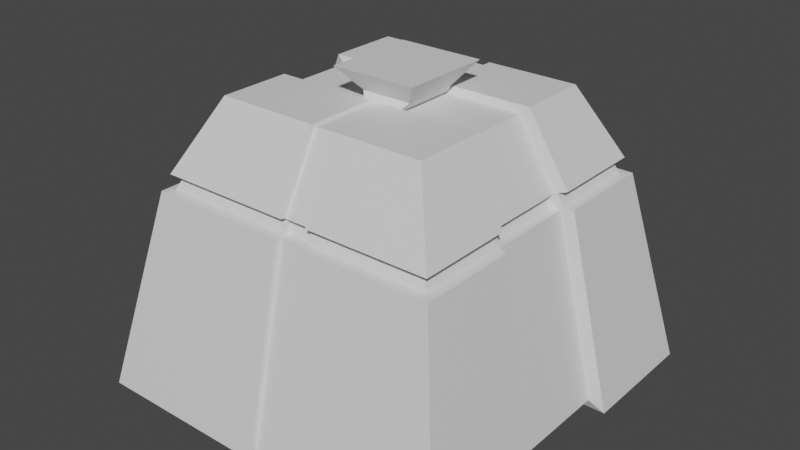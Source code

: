 # Source: Turret_Slot.blend  (saved by Blender 2.80.75; exported with 4.5.12 LTS)
import bpy
from mathutils import Matrix  # noqa: F401  (used for matrix-valued properties, if any)

bpy.ops.wm.read_factory_settings(use_empty=True)
scene = bpy.context.scene
scene.name = 'Scene'

# ---- collections
col_collection = bpy.data.collections.new('Collection'); scene.collection.children.link(col_collection)

# ---- materials (node trees are filled in below, after node groups)
mat_material = bpy.data.materials.new('Material')
mat_material.alpha_threshold = 0.0
mat_material.use_transparent_shadow = False
mat_material.line_color = (0.0, 0.0, 0.0, 1.0)

# ---- material node trees
mat_material.use_nodes = True; mat_material.node_tree.nodes.clear()
_N = mat_material.node_tree.nodes; _L = mat_material.node_tree.links
n0 = _N.new('ShaderNodeOutputMaterial'); n0.name = 'Material Output'; n0.location = (300, 300)
n1 = _N.new('ShaderNodeBsdfPrincipled'); n1.name = 'Principled BSDF'; n1.location = (10, 300)
n1.distribution = 'GGX'
n1.subsurface_method = 'BURLEY'
n1.inputs[2].default_value = 0.4
n1.inputs[3].default_value = 1.45
n1.inputs[27].default_value = (0.0, 0.0, 0.0, 1.0)
n1.inputs[28].default_value = 1.0
_L.new(n1.outputs[0], n0.inputs[0])
n0.is_active_output = True

# ---- world
world_world = bpy.data.worlds.new('World'); scene.world = world_world
world_world.use_nodes = True; world_world.node_tree.nodes.clear()
_N = world_world.node_tree.nodes; _L = world_world.node_tree.links
n0 = _N.new('ShaderNodeOutputWorld'); n0.name = 'World Output'; n0.location = (300, 300)
n1 = _N.new('ShaderNodeBackground'); n1.name = 'Background'; n1.location = (10, 300)
n1.inputs[0].default_value = (0.05088, 0.05088, 0.05088, 1.0)
_L.new(n1.outputs[0], n0.inputs[0])
n0.is_active_output = True
world_world.color = (0.05088, 0.05088, 0.05088)
world_world.use_sun_shadow = False
world_world.sun_shadow_jitter_overblur = 0.0

# ---- meshes
me_cube = bpy.data.meshes.new('Cube')
me_cube.from_pydata([(0.3771, 0.3735, 0.4972), (0.6621, 0.6672, -0.5086), (0.3771, -0.3735, 0.4972), (0.6621, -0.6672, -0.5086), (-0.3698, 0.3735, 0.4972), (-0.6723, 0.6672, -0.5086), (-0.3698, -0.3735, 0.4972), (-0.6723, -0.6672, -0.5086), (0.5, 0.5, 0.2481), (-0.5, -0.5, 0.2481), (0.5, -0.5, 0.2481), (-0.5, 0.5, 0.2481), (0.5216, 0.522, 0.1931), (0.5216, -0.522, 0.1931), (-0.5224, 0.522, 0.1931), (-0.5224, -0.522, 0.1931), (0.08852, 0.6672, -0.5086), (0.05607, -0.3735, 0.4972), (0.08852, -0.6672, -0.5086), (0.05607, 0.3735, 0.4972), (0.07017, 0.5, 0.2481), (0.07017, -0.5, 0.2481), (0.07284, -0.522, 0.1931), (0.07284, 0.522, 0.1931), (-0.03684, 0.6672, -0.5086), (-0.0141, -0.3735, 0.4972), (-0.02377, -0.5, 0.2481), (-0.02524, -0.522, 0.1931), (-0.03684, -0.6672, -0.5086), (-0.0141, 0.3735, 0.4972), (-0.02377, 0.5, 0.2481), (-0.02524, 0.522, 0.1931), (-0.6723, 0.2224, -0.5086), (-0.6723, -0.2224, -0.5086), (0.3771, 0.1245, 0.4972), (0.3771, -0.1245, 0.4972), (-0.3698, -0.1245, 0.4972), (-0.3698, 0.1245, 0.4972), (0.6621, -0.2224, -0.5086), (0.6621, 0.2224, -0.5086), (0.5, 0.1667, 0.2481), (0.5, -0.1667, 0.2481), (-0.5, -0.1667, 0.2481), (-0.5, 0.1667, 0.2481), (-0.5224, -0.174, 0.1931), (-0.5224, 0.174, 0.1931), (0.5216, 0.174, 0.1931), (0.5216, -0.174, 0.1931), (0.08852, 0.2224, -0.5086), (0.08852, -0.2224, -0.5086), (0.05607, 0.1245, 0.4972), (0.05607, -0.1245, 0.4972), (-0.03684, 0.2224, -0.5086), (-0.03684, -0.2224, -0.5086), (-0.0141, 0.1245, 0.4972), (-0.0141, -0.1245, 0.4972), (0.4689, 0.4684, 0.2464), (-0.4679, -0.4684, 0.2464), (0.4689, -0.4684, 0.2464), (-0.4679, 0.4684, 0.2464), (0.4916, 0.4915, 0.1949), (0.4916, -0.4915, 0.1949), (-0.4915, 0.4915, 0.1949), (-0.4915, -0.4915, 0.1949), (0.06623, 0.4684, 0.2464), (0.06623, -0.4684, 0.2464), (0.06903, -0.4915, 0.1949), (0.06903, 0.4915, 0.1949), (-0.02179, -0.4684, 0.2464), (-0.02332, -0.4915, 0.1949), (-0.02179, 0.4684, 0.2464), (-0.02332, 0.4915, 0.1949), (0.4689, 0.1561, 0.2464), (0.4689, -0.1561, 0.2464), (-0.4679, -0.1561, 0.2464), (-0.4679, 0.1561, 0.2464), (-0.4915, -0.1638, 0.1949), (-0.4915, 0.1638, 0.1949), (0.4916, 0.1638, 0.1949), (0.4916, -0.1638, 0.1949), (0.08652, 0.6457, -0.478), (0.05493, -0.3614, 0.4883), (0.08652, -0.6457, -0.478), (0.05493, 0.3614, 0.4883), (0.06864, 0.4839, 0.2443), (0.06864, -0.4839, 0.2443), (0.07125, -0.5052, 0.191), (0.07125, 0.5052, 0.191), (-0.03479, 0.6457, -0.478), (-0.01298, -0.3614, 0.4883), (-0.02227, -0.4839, 0.2443), (-0.02367, -0.5052, 0.191), (-0.03479, -0.6457, -0.478), (-0.01298, 0.3614, 0.4883), (-0.02227, 0.4839, 0.2443), (-0.02367, 0.5052, 0.191), (0.08652, 0.2152, -0.478), (0.08652, -0.2152, -0.478), (0.05493, 0.1205, 0.4883), (0.05493, -0.1205, 0.4883), (-0.03479, 0.2152, -0.478), (-0.03479, -0.2152, -0.478), (-0.01298, 0.1205, 0.4883), (-0.01298, -0.1205, 0.4883), (0.06482, 0.4533, 0.2426), (0.06482, -0.4533, 0.2426), (0.06756, -0.4757, 0.1927), (0.06756, 0.4757, 0.1927), (-0.02035, -0.4533, 0.2426), (-0.02181, -0.4757, 0.1927), (-0.02035, 0.4533, 0.2426), (-0.02181, 0.4757, 0.1927), (-0.618, 0.2046, -0.471), (-0.618, -0.2046, -0.471), (0.3478, 0.1145, 0.4727), (0.3478, -0.1145, 0.4727), (-0.3394, -0.1145, 0.4727), (-0.3394, 0.1145, 0.4727), (0.6098, -0.2046, -0.471), (0.6098, 0.2046, -0.471), (0.4608, 0.1533, 0.2355), (0.4608, -0.1533, 0.2355), (-0.4593, -0.1533, 0.2355), (-0.4593, 0.1533, 0.2355), (-0.4799, -0.1601, 0.1845), (-0.4799, 0.1601, 0.1845), (0.4807, 0.1601, 0.1845), (0.4807, -0.1601, 0.1845), (0.08203, 0.2046, -0.471), (0.08203, -0.2046, -0.471), (0.05244, 0.1145, 0.4727), (0.05244, -0.1145, 0.4727), (-0.03331, 0.2046, -0.471), (-0.03331, -0.2046, -0.471), (-0.01212, 0.1145, 0.4727), (-0.01212, -0.1145, 0.4727), (0.4322, 0.1437, 0.2339), (0.4322, -0.1437, 0.2339), (-0.4298, -0.1437, 0.2339), (-0.4298, 0.1437, 0.2339), (-0.4514, -0.1507, 0.186), (-0.4514, 0.1507, 0.186), (0.453, 0.1507, 0.186), (0.453, -0.1507, 0.186), (0.08015, 0.198, -0.4173), (0.08015, -0.198, -0.4173), (0.06386, 0.1484, 0.4562), (0.06386, -0.1484, 0.4562), (-0.03147, 0.198, -0.4173), (-0.03147, -0.198, -0.4173), (-0.01978, 0.1484, 0.4562), (-0.01978, -0.1484, 0.4562), (0.1104, 0.0952, 0.5076), (0.1104, -0.0952, 0.5076), (-0.0662, 0.0952, 0.5076), (-0.0662, -0.0952, 0.5076), (0.1705, 0.1601, 0.5872), (0.1705, -0.1601, 0.5872), (-0.1263, 0.1601, 0.5872), (-0.1263, -0.1601, 0.5872)], [], [(55, 36, 6, 25), (26, 25, 6, 9), (43, 37, 4, 11), (49, 38, 3, 18), (41, 35, 2, 10), (20, 19, 0, 8), (43, 11, 59, 75), (14, 45, 77, 62), (24, 31, 95, 88), (49, 18, 82, 97), (28, 27, 15, 7), (32, 45, 14, 5), (38, 47, 13, 3), (16, 23, 12, 1), (79, 47, 127, 143), (3, 13, 22, 18), (74, 42, 122, 138), (41, 10, 58, 73), (19, 20, 84, 83), (52, 24, 88, 100), (10, 2, 17, 21), (35, 51, 17, 2), (33, 53, 28, 7), (11, 4, 29, 30), (15, 27, 69, 63), (5, 14, 31, 24), (30, 29, 93, 94), (26, 68, 108, 90), (49, 97, 145, 129), (28, 53, 101, 92), (65, 21, 85, 105), (50, 19, 83, 98), (5, 24, 52, 32), (100, 96, 144, 148), (0, 19, 50, 34), (43, 75, 139, 123), (22, 66, 106, 86), (68, 69, 109, 108), (1, 12, 46, 39), (103, 99, 147, 151), (7, 15, 44, 33), (45, 32, 112, 125), (8, 40, 72, 56), (20, 8, 56, 64), (72, 40, 120, 136), (46, 12, 60, 78), (8, 0, 34, 40), (98, 102, 150, 146), (16, 1, 39, 48), (33, 44, 124, 113), (9, 6, 36, 42), (36, 55, 135, 116), (29, 4, 37, 54), (41, 73, 137, 121), (67, 64, 56, 60), (79, 73, 58, 61), (77, 75, 59, 62), (69, 68, 57, 63), (61, 58, 65, 66), (18, 22, 86, 82), (62, 59, 70, 71), (96, 48, 128, 144), (63, 57, 74, 76), (47, 38, 118, 127), (60, 56, 72, 78), (54, 37, 117, 134), (9, 42, 74, 57), (10, 21, 65, 58), (13, 47, 79, 61), (26, 9, 57, 68), (77, 45, 125, 141), (22, 13, 61, 66), (12, 23, 67, 60), (44, 15, 63, 76), (70, 30, 94, 110), (11, 30, 70, 59), (55, 103, 151, 135), (31, 14, 62, 71), (91, 86, 106, 109), (94, 84, 104, 110), (88, 95, 87, 80), (94, 93, 83, 84), (101, 97, 82, 92), (82, 86, 91, 92), (85, 90, 108, 105), (85, 81, 89, 90), (99, 103, 89, 81), (83, 93, 102, 98), (39, 46, 126, 119), (88, 80, 96, 100), (37, 43, 123, 117), (111, 110, 104, 107), (106, 105, 108, 109), (87, 95, 111, 107), (29, 54, 102, 93), (21, 17, 81, 85), (27, 28, 92, 91), (42, 36, 116, 122), (17, 51, 99, 81), (66, 65, 105, 106), (20, 64, 104, 84), (64, 67, 107, 104), (25, 26, 90, 89), (55, 25, 89, 103), (67, 23, 87, 107), (31, 71, 111, 95), (69, 27, 91, 109), (16, 48, 96, 80), (23, 16, 80, 87), (71, 70, 110, 111), (133, 132, 148, 149), (120, 121, 137, 136), (131, 130, 146, 147), (112, 132, 133, 113), (114, 130, 131, 115), (119, 126, 127, 118), (113, 124, 125, 112), (127, 126, 142, 143), (120, 114, 115, 121), (128, 119, 118, 129), (122, 116, 117, 123), (134, 117, 116, 135), (128, 129, 145, 144), (140, 138, 139, 141), (142, 136, 137, 143), (122, 123, 139, 138), (125, 124, 140, 141), (146, 150, 154, 152), (148, 144, 145, 149), (134, 135, 151, 150), (99, 51, 131, 147), (97, 101, 149, 145), (46, 78, 142, 126), (50, 98, 146, 130), (101, 53, 133, 149), (32, 52, 132, 112), (52, 100, 148, 132), (76, 74, 138, 140), (40, 34, 114, 120), (44, 76, 140, 124), (53, 33, 113, 133), (75, 77, 141, 139), (35, 41, 121, 115), (34, 50, 130, 114), (78, 72, 136, 142), (48, 39, 119, 128), (51, 35, 115, 131), (102, 54, 134, 150), (73, 79, 143, 137), (38, 49, 129, 118), (152, 154, 158, 156), (151, 147, 153, 155), (150, 151, 155, 154), (147, 146, 152, 153), (156, 158, 159, 157), (153, 152, 156, 157), (155, 153, 157, 159), (154, 155, 159, 158)])
_uv = me_cube.uv_layers.new(name='UVMap')
_uv.uv.foreach_set('vector', [0.5059, 0.1667, 0.625, 0.1667, 0.625, 0.25, 0.5059, 0.25, 0.562, 0.3809, 0.625, 0.3809, 0.625, 0.5, 0.562, 0.5, 0.562, 0.6667, 0.625, 0.6667, 0.625, 0.75, 0.562, 0.75, 0.5175, 0.9167, 0.625, 0.9167, 0.625, 1.0, 0.5175, 1.0, 0.312, 0.6667, 0.375, 0.6667, 0.375, 0.75, 0.312, 0.75, 0.812, 0.6425, 0.875, 0.6425, 0.875, 0.75, 0.812, 0.75, 0.562, 0.6667, 0.562, 0.75, 0.562, 0.75, 0.562, 0.6667, 0.5483, 0.75, 0.5483, 0.6667, 0.5483, 0.6667, 0.5483, 0.75, 0.625, 0.6191, 0.7983, 0.6191, 0.7983, 0.6191, 0.625, 0.6191, 0.5175, 0.9167, 0.5175, 1.0, 0.5175, 1.0, 0.5175, 0.9167, 0.375, 0.3809, 0.5483, 0.3809, 0.5483, 0.5, 0.375, 0.5, 0.375, 0.6667, 0.5483, 0.6667, 0.5483, 0.75, 0.375, 0.75, 0.125, 0.6667, 0.2983, 0.6667, 0.2983, 0.75, 0.125, 0.75, 0.625, 0.6425, 0.7983, 0.6425, 0.7983, 0.75, 0.625, 0.75, 0.2983, 0.6667, 0.2983, 0.6667, 0.2983, 0.6667, 0.2983, 0.6667, 0.375, 0.25, 0.5483, 0.25, 0.5483, 0.3575, 0.375, 0.3575, 0.562, 0.5833, 0.562, 0.5833, 0.562, 0.5833, 0.562, 0.5833, 0.312, 0.6667, 0.312, 0.75, 0.312, 0.75, 0.312, 0.6667, 0.875, 0.6425, 0.812, 0.6425, 0.812, 0.6425, 0.875, 0.6425, 0.4941, 0.8333, 0.4941, 0.75, 0.4941, 0.75, 0.4941, 0.8333, 0.562, 0.25, 0.625, 0.25, 0.625, 0.3575, 0.562, 0.3575, 0.375, 0.1667, 0.4825, 0.1667, 0.4825, 0.25, 0.375, 0.25, 0.375, 0.9167, 0.4941, 0.9167, 0.4941, 1.0, 0.375, 1.0, 0.812, 0.5, 0.875, 0.5, 0.875, 0.6191, 0.812, 0.6191, 0.5483, 0.5, 0.5483, 0.3809, 0.5483, 0.3809, 0.5483, 0.5, 0.625, 0.5, 0.7983, 0.5, 0.7983, 0.6191, 0.625, 0.6191, 0.812, 0.6191, 0.875, 0.6191, 0.875, 0.6191, 0.812, 0.6191, 0.562, 0.3809, 0.562, 0.3809, 0.562, 0.3809, 0.562, 0.3809, 0.5175, 0.9167, 0.5175, 0.9167, 0.5175, 0.9167, 0.5175, 0.9167, 0.4941, 1.0, 0.4941, 0.9167, 0.4941, 0.9167, 0.4941, 1.0, 0.562, 0.3575, 0.562, 0.3575, 0.562, 0.3575, 0.562, 0.3575, 0.4825, 0.08333, 0.4825, 0.0, 0.4825, 0.0, 0.4825, 0.08333, 0.375, 0.75, 0.4941, 0.75, 0.4941, 0.8333, 0.375, 0.8333, 0.4941, 0.8333, 0.5175, 0.8333, 0.5175, 0.8333, 0.4941, 0.8333, 0.375, 0.0, 0.4825, 0.0, 0.4825, 0.08333, 0.375, 0.08333, 0.562, 0.6667, 0.562, 0.6667, 0.562, 0.6667, 0.562, 0.6667, 0.5483, 0.3575, 0.5483, 0.3575, 0.5483, 0.3575, 0.5483, 0.3575, 0.562, 0.3809, 0.5483, 0.3809, 0.5483, 0.3809, 0.562, 0.3809, 0.125, 0.5, 0.2983, 0.5, 0.2983, 0.5833, 0.125, 0.5833, 0.5059, 0.1667, 0.4825, 0.1667, 0.4825, 0.1667, 0.5059, 0.1667, 0.375, 0.5, 0.5483, 0.5, 0.5483, 0.5833, 0.375, 0.5833, 0.5483, 0.6667, 0.375, 0.6667, 0.375, 0.6667, 0.5483, 0.6667, 0.312, 0.5, 0.312, 0.5833, 0.312, 0.5833, 0.312, 0.5, 0.812, 0.6425, 0.812, 0.75, 0.812, 0.75, 0.812, 0.6425, 0.312, 0.5833, 0.312, 0.5833, 0.312, 0.5833, 0.312, 0.5833, 0.2983, 0.5833, 0.2983, 0.5, 0.2983, 0.5, 0.2983, 0.5833, 0.312, 0.5, 0.375, 0.5, 0.375, 0.5833, 0.312, 0.5833, 0.4825, 0.08333, 0.5059, 0.08333, 0.5059, 0.08333, 0.4825, 0.08333, 0.5175, 0.75, 0.625, 0.75, 0.625, 0.8333, 0.5175, 0.8333, 0.375, 0.5833, 0.5483, 0.5833, 0.5483, 0.5833, 0.375, 0.5833, 0.562, 0.5, 0.625, 0.5, 0.625, 0.5833, 0.562, 0.5833, 0.625, 0.1667, 0.5059, 0.1667, 0.5059, 0.1667, 0.625, 0.1667, 0.5059, 0.0, 0.625, 0.0, 0.625, 0.08333, 0.5059, 0.08333, 0.312, 0.6667, 0.312, 0.6667, 0.312, 0.6667, 0.312, 0.6667, 0.7983, 0.6425, 0.812, 0.6425, 0.812, 0.75, 0.7983, 0.75, 0.2983, 0.6667, 0.312, 0.6667, 0.312, 0.75, 0.2983, 0.75, 0.5483, 0.6667, 0.562, 0.6667, 0.562, 0.75, 0.5483, 0.75, 0.5483, 0.3809, 0.562, 0.3809, 0.562, 0.5, 0.5483, 0.5, 0.5483, 0.25, 0.562, 0.25, 0.562, 0.3575, 0.5483, 0.3575, 0.375, 0.3575, 0.5483, 0.3575, 0.5483, 0.3575, 0.375, 0.3575, 0.7983, 0.5, 0.812, 0.5, 0.812, 0.6191, 0.7983, 0.6191, 0.5175, 0.8333, 0.5175, 0.8333, 0.5175, 0.8333, 0.5175, 0.8333, 0.5483, 0.5, 0.562, 0.5, 0.562, 0.5833, 0.5483, 0.5833, 0.2983, 0.6667, 0.125, 0.6667, 0.125, 0.6667, 0.2983, 0.6667, 0.2983, 0.5, 0.312, 0.5, 0.312, 0.5833, 0.2983, 0.5833, 0.5059, 0.08333, 0.625, 0.08333, 0.625, 0.08333, 0.5059, 0.08333, 0.562, 0.5, 0.562, 0.5833, 0.562, 0.5833, 0.562, 0.5, 0.562, 0.25, 0.562, 0.3575, 0.562, 0.3575, 0.562, 0.25, 0.2983, 0.75, 0.2983, 0.6667, 0.2983, 0.6667, 0.2983, 0.75, 0.562, 0.3809, 0.562, 0.5, 0.562, 0.5, 0.562, 0.3809, 0.5483, 0.6667, 0.5483, 0.6667, 0.5483, 0.6667, 0.5483, 0.6667, 0.5483, 0.3575, 0.5483, 0.25, 0.5483, 0.25, 0.5483, 0.3575, 0.7983, 0.75, 0.7983, 0.6425, 0.7983, 0.6425, 0.7983, 0.75, 0.5483, 0.5833, 0.5483, 0.5, 0.5483, 0.5, 0.5483, 0.5833, 0.812, 0.6191, 0.812, 0.6191, 0.812, 0.6191, 0.812, 0.6191, 0.812, 0.5, 0.812, 0.6191, 0.812, 0.6191, 0.812, 0.5, 0.5059, 0.1667, 0.5059, 0.1667, 0.5059, 0.1667, 0.5059, 0.1667, 0.7983, 0.6191, 0.7983, 0.5, 0.7983, 0.5, 0.7983, 0.6191, 0.5483, 0.3809, 0.5483, 0.3575, 0.5483, 0.3575, 0.5483, 0.3809, 0.812, 0.6191, 0.812, 0.6425, 0.812, 0.6425, 0.812, 0.6191, 0.625, 0.6191, 0.7983, 0.6191, 0.7983, 0.6425, 0.625, 0.6425, 0.812, 0.6191, 0.875, 0.6191, 0.875, 0.6425, 0.812, 0.6425, 0.4941, 0.9167, 0.5175, 0.9167, 0.5175, 1.0, 0.4941, 1.0, 0.375, 0.3575, 0.5483, 0.3575, 0.5483, 0.3809, 0.375, 0.3809, 0.562, 0.3575, 0.562, 0.3809, 0.562, 0.3809, 0.562, 0.3575, 0.562, 0.3575, 0.625, 0.3575, 0.625, 0.3809, 0.562, 0.3809, 0.4825, 0.1667, 0.5059, 0.1667, 0.5059, 0.25, 0.4825, 0.25, 0.4825, 0.0, 0.5059, 0.0, 0.5059, 0.08333, 0.4825, 0.08333, 0.125, 0.5833, 0.2983, 0.5833, 0.2983, 0.5833, 0.125, 0.5833, 0.4941, 0.75, 0.5175, 0.75, 0.5175, 0.8333, 0.4941, 0.8333, 0.625, 0.6667, 0.562, 0.6667, 0.562, 0.6667, 0.625, 0.6667, 0.7983, 0.6191, 0.812, 0.6191, 0.812, 0.6425, 0.7983, 0.6425, 0.5483, 0.3575, 0.562, 0.3575, 0.562, 0.3809, 0.5483, 0.3809, 0.7983, 0.6425, 0.7983, 0.6191, 0.7983, 0.6191, 0.7983, 0.6425, 0.5059, 0.0, 0.5059, 0.08333, 0.5059, 0.08333, 0.5059, 0.0, 0.562, 0.3575, 0.625, 0.3575, 0.625, 0.3575, 0.562, 0.3575, 0.5483, 0.3809, 0.375, 0.3809, 0.375, 0.3809, 0.5483, 0.3809, 0.562, 0.5833, 0.625, 0.5833, 0.625, 0.5833, 0.562, 0.5833, 0.4825, 0.25, 0.4825, 0.1667, 0.4825, 0.1667, 0.4825, 0.25, 0.5483, 0.3575, 0.562, 0.3575, 0.562, 0.3575, 0.5483, 0.3575, 0.812, 0.6425, 0.812, 0.6425, 0.812, 0.6425, 0.812, 0.6425, 0.812, 0.6425, 0.7983, 0.6425, 0.7983, 0.6425, 0.812, 0.6425, 0.625, 0.3809, 0.562, 0.3809, 0.562, 0.3809, 0.625, 0.3809, 0.5059, 0.1667, 0.5059, 0.25, 0.5059, 0.25, 0.5059, 0.1667, 0.7983, 0.6425, 0.7983, 0.6425, 0.7983, 0.6425, 0.7983, 0.6425, 0.7983, 0.6191, 0.7983, 0.6191, 0.7983, 0.6191, 0.7983, 0.6191, 0.5483, 0.3809, 0.5483, 0.3809, 0.5483, 0.3809, 0.5483, 0.3809, 0.5175, 0.75, 0.5175, 0.8333, 0.5175, 0.8333, 0.5175, 0.75, 0.7983, 0.6425, 0.625, 0.6425, 0.625, 0.6425, 0.7983, 0.6425, 0.7983, 0.6191, 0.812, 0.6191, 0.812, 0.6191, 0.7983, 0.6191, 0.4941, 0.9167, 0.4941, 0.8333, 0.4941, 0.8333, 0.4941, 0.9167, 0.312, 0.5833, 0.312, 0.6667, 0.312, 0.6667, 0.312, 0.5833, 0.4825, 0.1667, 0.4825, 0.08333, 0.4825, 0.08333, 0.4825, 0.1667, 0.375, 0.8333, 0.4941, 0.8333, 0.4941, 0.9167, 0.375, 0.9167, 0.375, 0.08333, 0.4825, 0.08333, 0.4825, 0.1667, 0.375, 0.1667, 0.125, 0.5833, 0.2983, 0.5833, 0.2983, 0.6667, 0.125, 0.6667, 0.375, 0.5833, 0.5483, 0.5833, 0.5483, 0.6667, 0.375, 0.6667, 0.2983, 0.6667, 0.2983, 0.5833, 0.2983, 0.5833, 0.2983, 0.6667, 0.312, 0.5833, 0.375, 0.5833, 0.375, 0.6667, 0.312, 0.6667, 0.5175, 0.8333, 0.625, 0.8333, 0.625, 0.9167, 0.5175, 0.9167, 0.562, 0.5833, 0.625, 0.5833, 0.625, 0.6667, 0.562, 0.6667, 0.5059, 0.08333, 0.625, 0.08333, 0.625, 0.1667, 0.5059, 0.1667, 0.5175, 0.8333, 0.5175, 0.9167, 0.5175, 0.9167, 0.5175, 0.8333, 0.5483, 0.5833, 0.562, 0.5833, 0.562, 0.6667, 0.5483, 0.6667, 0.2983, 0.5833, 0.312, 0.5833, 0.312, 0.6667, 0.2983, 0.6667, 0.562, 0.5833, 0.562, 0.6667, 0.562, 0.6667, 0.562, 0.5833, 0.5483, 0.6667, 0.5483, 0.5833, 0.5483, 0.5833, 0.5483, 0.6667, 0.4825, 0.08333, 0.5059, 0.08333, 0.5059, 0.08333, 0.4825, 0.08333, 0.4941, 0.8333, 0.5175, 0.8333, 0.5175, 0.9167, 0.4941, 0.9167, 0.5059, 0.08333, 0.5059, 0.1667, 0.5059, 0.1667, 0.5059, 0.08333, 0.4825, 0.1667, 0.4825, 0.1667, 0.4825, 0.1667, 0.4825, 0.1667, 0.5175, 0.9167, 0.4941, 0.9167, 0.4941, 0.9167, 0.5175, 0.9167, 0.2983, 0.5833, 0.2983, 0.5833, 0.2983, 0.5833, 0.2983, 0.5833, 0.4825, 0.08333, 0.4825, 0.08333, 0.4825, 0.08333, 0.4825, 0.08333, 0.4941, 0.9167, 0.4941, 0.9167, 0.4941, 0.9167, 0.4941, 0.9167, 0.375, 0.8333, 0.4941, 0.8333, 0.4941, 0.8333, 0.375, 0.8333, 0.4941, 0.8333, 0.4941, 0.8333, 0.4941, 0.8333, 0.4941, 0.8333, 0.5483, 0.5833, 0.562, 0.5833, 0.562, 0.5833, 0.5483, 0.5833, 0.312, 0.5833, 0.375, 0.5833, 0.375, 0.5833, 0.312, 0.5833, 0.5483, 0.5833, 0.5483, 0.5833, 0.5483, 0.5833, 0.5483, 0.5833, 0.4941, 0.9167, 0.375, 0.9167, 0.375, 0.9167, 0.4941, 0.9167, 0.562, 0.6667, 0.5483, 0.6667, 0.5483, 0.6667, 0.562, 0.6667, 0.375, 0.6667, 0.312, 0.6667, 0.312, 0.6667, 0.375, 0.6667, 0.375, 0.08333, 0.4825, 0.08333, 0.4825, 0.08333, 0.375, 0.08333, 0.2983, 0.5833, 0.312, 0.5833, 0.312, 0.5833, 0.2983, 0.5833, 0.5175, 0.8333, 0.625, 0.8333, 0.625, 0.8333, 0.5175, 0.8333, 0.4825, 0.1667, 0.375, 0.1667, 0.375, 0.1667, 0.4825, 0.1667, 0.5059, 0.08333, 0.5059, 0.08333, 0.5059, 0.08333, 0.5059, 0.08333, 0.312, 0.6667, 0.2983, 0.6667, 0.2983, 0.6667, 0.312, 0.6667, 0.625, 0.9167, 0.5175, 0.9167, 0.5175, 0.9167, 0.625, 0.9167, 0.4825, 0.08333, 0.5059, 0.08333, 0.5059, 0.08333, 0.4825, 0.08333, 0.5059, 0.1667, 0.4825, 0.1667, 0.4825, 0.1667, 0.5059, 0.1667, 0.5059, 0.08333, 0.5059, 0.1667, 0.5059, 0.1667, 0.5059, 0.08333, 0.4825, 0.1667, 0.4825, 0.08333, 0.4825, 0.08333, 0.4825, 0.1667, 0.4825, 0.08333, 0.5059, 0.08333, 0.5059, 0.1667, 0.4825, 0.1667, 0.4825, 0.1667, 0.4825, 0.08333, 0.4825, 0.08333, 0.4825, 0.1667, 0.5059, 0.1667, 0.4825, 0.1667, 0.4825, 0.1667, 0.5059, 0.1667, 0.5059, 0.08333, 0.5059, 0.1667, 0.5059, 0.1667, 0.5059, 0.08333])
me_cube.materials.append(mat_material)
me_cube.use_remesh_preserve_volume = False
me_cube.use_remesh_preserve_attributes = False
me_cube.use_mirror_vertex_groups = False
me_cube.update()

# ---- objects
ob_cube = bpy.data.objects.new('Cube', me_cube)

# ---- transforms, parenting, visibility, modifiers, constraints
ob_cube.location = (0.0, 0.0, 0.0)
ob_cube.lock_rotations_4d = False
ob_cube.empty_display_type = 'ARROWS'
ob_cube.lineart.crease_threshold = 0.0

# ---- collection membership
col_collection.objects.link(ob_cube)

# ---- scene / render settings (as saved in the file)
scene.frame_start = 1; scene.frame_end = 250; scene.frame_set(1)
scene.render.engine = 'BLENDER_EEVEE_NEXT'
scene.cycles.use_denoising = False
scene.cycles.samples = 128
scene.cycles.sampling_pattern = 'TABULATED_SOBOL'
scene.cycles.use_adaptive_sampling = False
scene.cycles.use_light_tree = False
scene.view_settings.view_transform = 'Filmic'
bpy.context.view_layer.update()

# ---- added for rendering (the .blend has no active camera and no usable light): camera, sun
cam_auto = bpy.data.cameras.new('AutoCamera')
cam_auto.lens = 50.0
cam_auto.sensor_width = 36.0
cam_auto.clip_end = 1000.0
ob_auto_camera = bpy.data.objects.new('AutoCamera', cam_auto)
scene.collection.objects.link(ob_auto_camera)
ob_auto_camera.location = (2.01393, -2.42286, 1.65457)
ob_auto_camera.rotation_euler = (1.09748, -7.21219e-08, 0.694738)
scene.camera = ob_auto_camera
light_auto_sun = bpy.data.lights.new('AutoSun', 'SUN')
light_auto_sun.energy = 3.0
light_auto_sun.angle = 0.0523599
ob_auto_sun = bpy.data.objects.new('AutoSun', light_auto_sun)
scene.collection.objects.link(ob_auto_sun)
ob_auto_sun.rotation_euler = (0.872665, 0.174533, 0.523599)
bpy.context.view_layer.update()
